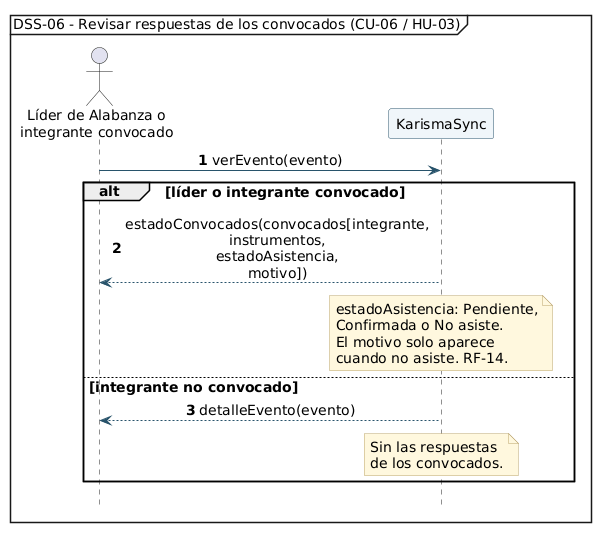

The diagram above was rendered by PlantUML. Its source (embedded in the PNG):
@startuml
mainframe DSS-06 - Revisar respuestas de los convocados (CU-06 / HU-03)
autonumber
hide footbox
skinparam backgroundColor white
skinparam shadowing false
skinparam defaultFontName SansSerif
skinparam defaultFontSize 14
skinparam sequenceMessageAlign center
skinparam maxMessageSize 58
skinparam BoxPadding 4
skinparam NotePadding 4
skinparam sequenceMessageSpacing 6
skinparam ArrowColor #28536B
skinparam participantBorderColor #28536B
skinparam participantBackgroundColor #F0F6FA
skinparam noteBackgroundColor #FFF8DE
skinparam noteBorderColor #BBA46B

actor "Líder de Alabanza o\nintegrante convocado" as Actor
participant "KarismaSync" as Sistema

Actor -> Sistema: verEvento(evento)

alt líder o integrante convocado
  Sistema --> Actor: estadoConvocados(convocados[integrante, instrumentos, estadoAsistencia, motivo])
  note over Sistema
    estadoAsistencia: Pendiente,
    Confirmada o No asiste.
    El motivo solo aparece
    cuando no asiste. RF-14.
  end note
else integrante no convocado
  Sistema --> Actor: detalleEvento(evento)
  note over Sistema
    Sin las respuestas
    de los convocados.
  end note
end

@enduml